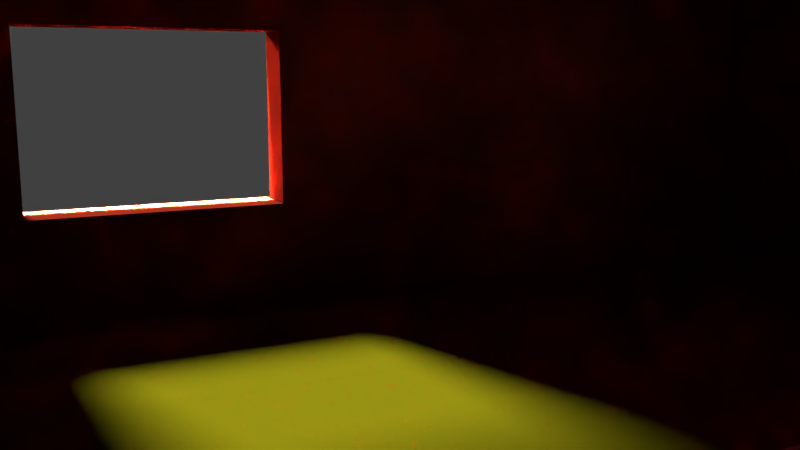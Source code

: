 # Source: Room_Test.blend  (saved by Blender 2.79.0; exported with 4.5.12 LTS)
import bpy
from mathutils import Matrix  # noqa: F401  (used for matrix-valued properties, if any)

bpy.ops.wm.read_factory_settings(use_empty=True)
scene = bpy.context.scene
scene.name = 'Scene'

# ---- collections
col_collection_1 = bpy.data.collections.new('Collection 1'); scene.collection.children.link(col_collection_1)
col_collection_2 = bpy.data.collections.new('Collection 2'); scene.collection.children.link(col_collection_2)
col_collection_3 = bpy.data.collections.new('Collection 3'); scene.collection.children.link(col_collection_3)
col_collection_3.hide_render = True
col_collection_3.hide_viewport = True

# ---- materials (node trees are filled in below, after node groups)
mat_wall = bpy.data.materials.new('wall')
mat_wall.alpha_threshold = 0.0
mat_wall.roughness = 0.5
mat_floor = bpy.data.materials.new('floor')
mat_floor.alpha_threshold = 0.0
mat_floor.roughness = 0.5
mat_roof = bpy.data.materials.new('roof')
mat_roof.alpha_threshold = 0.0
mat_roof.roughness = 0.5

# ---- material node trees
mat_wall.use_nodes = True; mat_wall.node_tree.nodes.clear()
_N = mat_wall.node_tree.nodes; _L = mat_wall.node_tree.links
n0 = _N.new('ShaderNodeOutputMaterial'); n0.name = 'Material Output'; n0.location = (300, 300)
n1 = _N.new('ShaderNodeBsdfDiffuse'); n1.name = 'Diffuse BSDF'; n1.location = (10, 300)
n1.inputs[0].default_value = (0.1193, 0.009958, 0.004008, 1.0)
_L.new(n1.outputs[0], n0.inputs[0])
n0.is_active_output = True
mat_floor.use_nodes = True; mat_floor.node_tree.nodes.clear()
_N = mat_floor.node_tree.nodes; _L = mat_floor.node_tree.links
n0 = _N.new('ShaderNodeOutputMaterial'); n0.name = 'Material Output'; n0.location = (300, 300)
n1 = _N.new('ShaderNodeBsdfDiffuse'); n1.name = 'Diffuse BSDF'; n1.location = (10, 300)
n1.inputs[0].default_value = (0.09462, 0.08722, 0.002176, 1.0)
_L.new(n1.outputs[0], n0.inputs[0])
n0.is_active_output = True
mat_roof.use_nodes = True; mat_roof.node_tree.nodes.clear()
_N = mat_roof.node_tree.nodes; _L = mat_roof.node_tree.links
n0 = _N.new('ShaderNodeOutputMaterial'); n0.name = 'Material Output'; n0.location = (300, 300)
n1 = _N.new('ShaderNodeBsdfDiffuse'); n1.name = 'Diffuse BSDF'; n1.location = (10, 300)
n1.inputs[0].default_value = (0.8, 0.0, 0.004362, 1.0)
_L.new(n1.outputs[0], n0.inputs[0])
n0.is_active_output = True

# ---- world
world_world = bpy.data.worlds.new('World'); scene.world = world_world
world_world.color = (0.05088, 0.05088, 0.05088)
world_world.use_sun_shadow = False
world_world.sun_shadow_jitter_overblur = 0.0
world_world.cycles.sampling_method = 'MANUAL'

# ---- cameras
cam_camera = bpy.data.cameras.new('Camera')
cam_camera.clip_end = 100.0
cam_camera.lens = 35.0
cam_camera.sensor_width = 32.0
cam_camera.sensor_height = 18.0
cam_camera.ortho_scale = 7.314
cam_camera.dof.focus_distance = 0.0

# ---- lights
light_hemi = bpy.data.lights.new('Hemi', 'SUN')
light_hemi.transmission_factor = 0.0
light_hemi.angle = 0.1993
light_hemi.energy = 1e+04
light_hemi.shadow_buffer_clip_start = 0.5
light_hemi.shadow_soft_size = 0.1
light_hemi.shadow_cascade_max_distance = 1000.0
light_lamp = bpy.data.lights.new('Lamp', 'SUN')
light_lamp.transmission_factor = 0.0
light_lamp.cutoff_distance = 30.0
light_lamp.angle = 0.1993
light_lamp.energy = 20.3
light_lamp.shadow_buffer_clip_start = 1.001
light_lamp.shadow_soft_size = 0.1
light_lamp.shadow_cascade_max_distance = 1000.0

# ---- meshes
me_corner_pillar_007 = bpy.data.meshes.new('Corner_Pillar.007')
me_corner_pillar_007.from_pydata([(-0.25, -2.981e-09, -0.25), (-0.25, -8.0, -0.25), (-0.25, -4.371e-08, -1.629e-07), (-0.25, -8.0, -1.248e-06), (1.629e-07, 4.073e-08, -0.25), (6.875e-07, -8.0, -0.25), (0.0, 0.0, 0.0), (5.245e-07, -8.0, -1.085e-06)], [], [(0, 1, 3, 2), (2, 3, 7, 6), (6, 7, 5, 4), (4, 5, 1, 0), (2, 6, 4, 0), (7, 3, 1, 5)])
me_corner_pillar_007.use_remesh_preserve_volume = False
me_corner_pillar_007.use_remesh_preserve_attributes = False
me_corner_pillar_007.use_mirror_vertex_groups = False
me_corner_pillar_007.update()
me_bottom_pillar = bpy.data.meshes.new('Bottom_Pillar')
me_bottom_pillar.from_pydata([(-0.25, -2.981e-09, -0.25), (-0.25, -8.0, -0.25), (-0.25, -4.371e-08, -1.629e-07), (-0.25, -8.0, -1.248e-06), (1.629e-07, 4.073e-08, -0.25), (6.875e-07, -8.0, -0.25), (0.0, 0.0, 0.0), (5.245e-07, -8.0, -1.085e-06)], [], [(0, 1, 3, 2), (2, 3, 7, 6), (6, 7, 5, 4), (4, 5, 1, 0), (2, 6, 4, 0), (7, 3, 1, 5)])
me_bottom_pillar.use_remesh_preserve_volume = False
me_bottom_pillar.use_remesh_preserve_attributes = False
me_bottom_pillar.use_mirror_vertex_groups = False
me_bottom_pillar.update()
me_corner_pillar_005 = bpy.data.meshes.new('Corner_Pillar.005')
me_corner_pillar_005.from_pydata([(7.351e-08, -0.25, -0.25), (8.5, -0.25, -0.25), (8.444e-08, -0.25, -2.086e-07), (8.5, -0.25, -3.398e-07), (-1.093e-08, 2.086e-07, -0.25), (8.5, 1.222e-06, -0.25), (0.0, 0.0, 0.0), (8.5, 1.013e-06, -1.311e-07)], [], [(0, 1, 3, 2), (2, 3, 7, 6), (6, 7, 5, 4), (4, 5, 1, 0), (2, 6, 4, 0), (7, 3, 1, 5)])
me_corner_pillar_005.use_remesh_preserve_volume = False
me_corner_pillar_005.use_remesh_preserve_attributes = False
me_corner_pillar_005.use_mirror_vertex_groups = False
me_corner_pillar_005.update()
me_corner_pillar_004 = bpy.data.meshes.new('Corner_Pillar.004')
me_corner_pillar_004.from_pydata([(7.351e-08, -0.25, -0.25), (8.5, -0.25, -0.25), (8.444e-08, -0.25, -2.086e-07), (8.5, -0.25, -3.398e-07), (-1.093e-08, 2.086e-07, -0.25), (8.5, 1.222e-06, -0.25), (0.0, 0.0, 0.0), (8.5, 1.013e-06, -1.311e-07)], [], [(0, 1, 3, 2), (2, 3, 7, 6), (6, 7, 5, 4), (4, 5, 1, 0), (2, 6, 4, 0), (7, 3, 1, 5)])
me_corner_pillar_004.use_remesh_preserve_volume = False
me_corner_pillar_004.use_remesh_preserve_attributes = False
me_corner_pillar_004.use_mirror_vertex_groups = False
me_corner_pillar_004.update()
me_corner_pillar0_25x4x0_25 = bpy.data.meshes.new('Corner_Pillar0.25x4x0.25')
me_corner_pillar0_25x4x0_25.from_pydata([(-0.25, -0.25, 0.0), (-0.25, -0.25, 3.0), (-0.25, -1.629e-07, 0.0), (-0.25, -1.629e-07, 3.0), (1.629e-07, -0.25, 0.0), (1.629e-07, -0.25, 3.0), (0.0, 0.0, 0.0), (0.0, 0.0, 3.0)], [], [(0, 1, 3, 2), (2, 3, 7, 6), (6, 7, 5, 4), (4, 5, 1, 0), (2, 6, 4, 0), (7, 3, 1, 5)])
me_corner_pillar0_25x4x0_25.materials.append(mat_wall)
me_corner_pillar0_25x4x0_25.use_remesh_preserve_volume = False
me_corner_pillar0_25x4x0_25.use_remesh_preserve_attributes = False
me_corner_pillar0_25x4x0_25.use_mirror_vertex_groups = False
me_corner_pillar0_25x4x0_25.update()
me_square_2x2x0_000 = bpy.data.meshes.new('Square 2x2x0.000')
me_square_2x2x0_000.from_pydata([(1.0, 0.6667, -0.0625), (-1.0, 0.6667, -0.0625), (-1.0, 0.6667, -0.0625), (-1.0, -1.333, -0.0625), (1.0, -1.333, -0.0625), (1.0, 0.6667, -0.0625), (1.0, 0.6667, -0.0625), (-1.0, 0.6667, -0.0625), (-1.0, 0.6667, -0.0625), (-1.0, -1.333, -0.0625), (1.0, -1.333, -0.0625), (1.0, 0.6667, -0.0625), (1.0, 0.6667, -0.0625), (-1.0, 0.6667, -0.0625), (-1.0, 0.6667, -0.0625), (-1.0, -1.333, -0.0625), (1.0, -1.333, -0.0625), (1.0, 0.6667, -0.0625), (1.0, 0.6667, 0.1875), (-1.0, 0.6667, 0.1875), (-1.0, 0.6667, 0.1875), (-1.0, -1.333, 0.1875), (1.0, -1.333, 0.1875), (1.0, 0.6667, 0.1875)], [], [(1, 0, 5, 4, 3, 2), (11, 6, 12, 17), (4, 5, 11, 10), (2, 3, 9, 8), (0, 1, 7, 6), (5, 0, 6, 11), (3, 4, 10, 9), (1, 2, 8, 7), (16, 17, 23, 22), (9, 10, 16, 15), (7, 8, 14, 13), (10, 11, 17, 16), (8, 9, 15, 14), (6, 7, 13, 12), (19, 20, 21, 22, 23, 18), (14, 15, 21, 20), (12, 13, 19, 18), (17, 12, 18, 23), (15, 16, 22, 21), (13, 14, 20, 19)])
me_square_2x2x0_000.materials.append(mat_floor)
me_square_2x2x0_000.use_remesh_preserve_volume = False
me_square_2x2x0_000.use_remesh_preserve_attributes = False
me_square_2x2x0_000.use_mirror_vertex_groups = False
me_square_2x2x0_000.update()
me_square_2x2x0_014 = bpy.data.meshes.new('Square 2x2x0.014')
me_square_2x2x0_014.from_pydata([(1.0, 0.6667, -0.0625), (-1.0, 0.6667, -0.0625), (-1.0, 0.6667, -0.0625), (-1.0, -1.333, -0.0625), (1.0, -1.333, -0.0625), (1.0, 0.6667, -0.0625), (1.0, 0.6667, -0.0625), (-1.0, 0.6667, -0.0625), (-1.0, 0.6667, -0.0625), (-1.0, -1.333, -0.0625), (1.0, -1.333, -0.0625), (1.0, 0.6667, -0.0625), (1.0, 0.6667, -0.0625), (-1.0, 0.6667, -0.0625), (-1.0, 0.6667, -0.0625), (-1.0, -1.333, -0.0625), (1.0, -1.333, -0.0625), (1.0, 0.6667, -0.0625), (1.0, 0.6667, 0.1875), (-1.0, 0.6667, 0.1875), (-1.0, 0.6667, 0.1875), (-1.0, -1.333, 0.1875), (1.0, -1.333, 0.1875), (1.0, 0.6667, 0.1875)], [], [(1, 0, 5, 4, 3, 2), (11, 6, 12, 17), (4, 5, 11, 10), (2, 3, 9, 8), (0, 1, 7, 6), (5, 0, 6, 11), (3, 4, 10, 9), (1, 2, 8, 7), (16, 17, 23, 22), (9, 10, 16, 15), (7, 8, 14, 13), (10, 11, 17, 16), (8, 9, 15, 14), (6, 7, 13, 12), (19, 20, 21, 22, 23, 18), (14, 15, 21, 20), (12, 13, 19, 18), (17, 12, 18, 23), (15, 16, 22, 21), (13, 14, 20, 19)])
me_square_2x2x0_014.materials.append(mat_floor)
me_square_2x2x0_014.use_remesh_preserve_volume = False
me_square_2x2x0_014.use_remesh_preserve_attributes = False
me_square_2x2x0_014.use_mirror_vertex_groups = False
me_square_2x2x0_014.update()
me_square_2x2x0_013 = bpy.data.meshes.new('Square 2x2x0.013')
me_square_2x2x0_013.from_pydata([(1.0, 0.6667, -0.0625), (-1.0, 0.6667, -0.0625), (-1.0, 0.6667, -0.0625), (-1.0, -1.333, -0.0625), (1.0, -1.333, -0.0625), (1.0, 0.6667, -0.0625), (1.0, 0.6667, -0.0625), (-1.0, 0.6667, -0.0625), (-1.0, 0.6667, -0.0625), (-1.0, -1.333, -0.0625), (1.0, -1.333, -0.0625), (1.0, 0.6667, -0.0625), (1.0, 0.6667, -0.0625), (-1.0, 0.6667, -0.0625), (-1.0, 0.6667, -0.0625), (-1.0, -1.333, -0.0625), (1.0, -1.333, -0.0625), (1.0, 0.6667, -0.0625), (1.0, 0.6667, 0.1875), (-1.0, 0.6667, 0.1875), (-1.0, 0.6667, 0.1875), (-1.0, -1.333, 0.1875), (1.0, -1.333, 0.1875), (1.0, 0.6667, 0.1875)], [], [(1, 0, 5, 4, 3, 2), (11, 6, 12, 17), (4, 5, 11, 10), (2, 3, 9, 8), (0, 1, 7, 6), (5, 0, 6, 11), (3, 4, 10, 9), (1, 2, 8, 7), (16, 17, 23, 22), (9, 10, 16, 15), (7, 8, 14, 13), (10, 11, 17, 16), (8, 9, 15, 14), (6, 7, 13, 12), (19, 20, 21, 22, 23, 18), (14, 15, 21, 20), (12, 13, 19, 18), (17, 12, 18, 23), (15, 16, 22, 21), (13, 14, 20, 19)])
me_square_2x2x0_013.materials.append(mat_floor)
me_square_2x2x0_013.use_remesh_preserve_volume = False
me_square_2x2x0_013.use_remesh_preserve_attributes = False
me_square_2x2x0_013.use_mirror_vertex_groups = False
me_square_2x2x0_013.update()
me_square_2x2x0_012 = bpy.data.meshes.new('Square 2x2x0.012')
me_square_2x2x0_012.from_pydata([(1.0, 0.6667, -0.0625), (-1.0, 0.6667, -0.0625), (-1.0, 0.6667, -0.0625), (-1.0, -1.333, -0.0625), (1.0, -1.333, -0.0625), (1.0, 0.6667, -0.0625), (1.0, 0.6667, -0.0625), (-1.0, 0.6667, -0.0625), (-1.0, 0.6667, -0.0625), (-1.0, -1.333, -0.0625), (1.0, -1.333, -0.0625), (1.0, 0.6667, -0.0625), (1.0, 0.6667, -0.0625), (-1.0, 0.6667, -0.0625), (-1.0, 0.6667, -0.0625), (-1.0, -1.333, -0.0625), (1.0, -1.333, -0.0625), (1.0, 0.6667, -0.0625), (1.0, 0.6667, 0.1875), (-1.0, 0.6667, 0.1875), (-1.0, 0.6667, 0.1875), (-1.0, -1.333, 0.1875), (1.0, -1.333, 0.1875), (1.0, 0.6667, 0.1875)], [], [(1, 0, 5, 4, 3, 2), (11, 6, 12, 17), (4, 5, 11, 10), (2, 3, 9, 8), (0, 1, 7, 6), (5, 0, 6, 11), (3, 4, 10, 9), (1, 2, 8, 7), (16, 17, 23, 22), (9, 10, 16, 15), (7, 8, 14, 13), (10, 11, 17, 16), (8, 9, 15, 14), (6, 7, 13, 12), (19, 20, 21, 22, 23, 18), (14, 15, 21, 20), (12, 13, 19, 18), (17, 12, 18, 23), (15, 16, 22, 21), (13, 14, 20, 19)])
me_square_2x2x0_012.materials.append(mat_floor)
me_square_2x2x0_012.use_remesh_preserve_volume = False
me_square_2x2x0_012.use_remesh_preserve_attributes = False
me_square_2x2x0_012.use_mirror_vertex_groups = False
me_square_2x2x0_012.update()
me_square_2x2x0_011 = bpy.data.meshes.new('Square 2x2x0.011')
me_square_2x2x0_011.from_pydata([(1.0, 0.6667, -0.0625), (-1.0, 0.6667, -0.0625), (-1.0, 0.6667, -0.0625), (-1.0, -1.333, -0.0625), (1.0, -1.333, -0.0625), (1.0, 0.6667, -0.0625), (1.0, 0.6667, -0.0625), (-1.0, 0.6667, -0.0625), (-1.0, 0.6667, -0.0625), (-1.0, -1.333, -0.0625), (1.0, -1.333, -0.0625), (1.0, 0.6667, -0.0625), (1.0, 0.6667, -0.0625), (-1.0, 0.6667, -0.0625), (-1.0, 0.6667, -0.0625), (-1.0, -1.333, -0.0625), (1.0, -1.333, -0.0625), (1.0, 0.6667, -0.0625), (1.0, 0.6667, 0.1875), (-1.0, 0.6667, 0.1875), (-1.0, 0.6667, 0.1875), (-1.0, -1.333, 0.1875), (1.0, -1.333, 0.1875), (1.0, 0.6667, 0.1875)], [], [(1, 0, 5, 4, 3, 2), (11, 6, 12, 17), (4, 5, 11, 10), (2, 3, 9, 8), (0, 1, 7, 6), (5, 0, 6, 11), (3, 4, 10, 9), (1, 2, 8, 7), (16, 17, 23, 22), (9, 10, 16, 15), (7, 8, 14, 13), (10, 11, 17, 16), (8, 9, 15, 14), (6, 7, 13, 12), (19, 20, 21, 22, 23, 18), (14, 15, 21, 20), (12, 13, 19, 18), (17, 12, 18, 23), (15, 16, 22, 21), (13, 14, 20, 19)])
me_square_2x2x0_011.materials.append(mat_floor)
me_square_2x2x0_011.use_remesh_preserve_volume = False
me_square_2x2x0_011.use_remesh_preserve_attributes = False
me_square_2x2x0_011.use_mirror_vertex_groups = False
me_square_2x2x0_011.update()
me_square_2x2x0_010 = bpy.data.meshes.new('Square 2x2x0.010')
me_square_2x2x0_010.from_pydata([(1.0, 0.6667, -0.0625), (-1.0, 0.6667, -0.0625), (-1.0, 0.6667, -0.0625), (-1.0, -1.333, -0.0625), (1.0, -1.333, -0.0625), (1.0, 0.6667, -0.0625), (1.0, 0.6667, -0.0625), (-1.0, 0.6667, -0.0625), (-1.0, 0.6667, -0.0625), (-1.0, -1.333, -0.0625), (1.0, -1.333, -0.0625), (1.0, 0.6667, -0.0625), (1.0, 0.6667, -0.0625), (-1.0, 0.6667, -0.0625), (-1.0, 0.6667, -0.0625), (-1.0, -1.333, -0.0625), (1.0, -1.333, -0.0625), (1.0, 0.6667, -0.0625), (1.0, 0.6667, 0.1875), (-1.0, 0.6667, 0.1875), (-1.0, 0.6667, 0.1875), (-1.0, -1.333, 0.1875), (1.0, -1.333, 0.1875), (1.0, 0.6667, 0.1875)], [], [(1, 0, 5, 4, 3, 2), (11, 6, 12, 17), (4, 5, 11, 10), (2, 3, 9, 8), (0, 1, 7, 6), (5, 0, 6, 11), (3, 4, 10, 9), (1, 2, 8, 7), (16, 17, 23, 22), (9, 10, 16, 15), (7, 8, 14, 13), (10, 11, 17, 16), (8, 9, 15, 14), (6, 7, 13, 12), (19, 20, 21, 22, 23, 18), (14, 15, 21, 20), (12, 13, 19, 18), (17, 12, 18, 23), (15, 16, 22, 21), (13, 14, 20, 19)])
me_square_2x2x0_010.materials.append(mat_floor)
me_square_2x2x0_010.use_remesh_preserve_volume = False
me_square_2x2x0_010.use_remesh_preserve_attributes = False
me_square_2x2x0_010.use_mirror_vertex_groups = False
me_square_2x2x0_010.update()
me_square_2x2x0_009 = bpy.data.meshes.new('Square 2x2x0.009')
me_square_2x2x0_009.from_pydata([(1.0, 0.6667, -0.0625), (-1.0, 0.6667, -0.0625), (-1.0, 0.6667, -0.0625), (-1.0, -1.333, -0.0625), (1.0, -1.333, -0.0625), (1.0, 0.6667, -0.0625), (1.0, 0.6667, -0.0625), (-1.0, 0.6667, -0.0625), (-1.0, 0.6667, -0.0625), (-1.0, -1.333, -0.0625), (1.0, -1.333, -0.0625), (1.0, 0.6667, -0.0625), (1.0, 0.6667, -0.0625), (-1.0, 0.6667, -0.0625), (-1.0, 0.6667, -0.0625), (-1.0, -1.333, -0.0625), (1.0, -1.333, -0.0625), (1.0, 0.6667, -0.0625), (1.0, 0.6667, 0.1875), (-1.0, 0.6667, 0.1875), (-1.0, 0.6667, 0.1875), (-1.0, -1.333, 0.1875), (1.0, -1.333, 0.1875), (1.0, 0.6667, 0.1875)], [], [(1, 0, 5, 4, 3, 2), (11, 6, 12, 17), (4, 5, 11, 10), (2, 3, 9, 8), (0, 1, 7, 6), (5, 0, 6, 11), (3, 4, 10, 9), (1, 2, 8, 7), (16, 17, 23, 22), (9, 10, 16, 15), (7, 8, 14, 13), (10, 11, 17, 16), (8, 9, 15, 14), (6, 7, 13, 12), (19, 20, 21, 22, 23, 18), (14, 15, 21, 20), (12, 13, 19, 18), (17, 12, 18, 23), (15, 16, 22, 21), (13, 14, 20, 19)])
me_square_2x2x0_009.materials.append(mat_floor)
me_square_2x2x0_009.use_remesh_preserve_volume = False
me_square_2x2x0_009.use_remesh_preserve_attributes = False
me_square_2x2x0_009.use_mirror_vertex_groups = False
me_square_2x2x0_009.update()
me_square_2x2x0_008 = bpy.data.meshes.new('Square 2x2x0.008')
me_square_2x2x0_008.from_pydata([(1.0, 0.6667, -0.0625), (-1.0, 0.6667, -0.0625), (-1.0, 0.6667, -0.0625), (-1.0, -1.333, -0.0625), (1.0, -1.333, -0.0625), (1.0, 0.6667, -0.0625), (1.0, 0.6667, -0.0625), (-1.0, 0.6667, -0.0625), (-1.0, 0.6667, -0.0625), (-1.0, -1.333, -0.0625), (1.0, -1.333, -0.0625), (1.0, 0.6667, -0.0625), (1.0, 0.6667, -0.0625), (-1.0, 0.6667, -0.0625), (-1.0, 0.6667, -0.0625), (-1.0, -1.333, -0.0625), (1.0, -1.333, -0.0625), (1.0, 0.6667, -0.0625), (1.0, 0.6667, 0.1875), (-1.0, 0.6667, 0.1875), (-1.0, 0.6667, 0.1875), (-1.0, -1.333, 0.1875), (1.0, -1.333, 0.1875), (1.0, 0.6667, 0.1875)], [], [(1, 0, 5, 4, 3, 2), (11, 6, 12, 17), (4, 5, 11, 10), (2, 3, 9, 8), (0, 1, 7, 6), (5, 0, 6, 11), (3, 4, 10, 9), (1, 2, 8, 7), (16, 17, 23, 22), (9, 10, 16, 15), (7, 8, 14, 13), (10, 11, 17, 16), (8, 9, 15, 14), (6, 7, 13, 12), (19, 20, 21, 22, 23, 18), (14, 15, 21, 20), (12, 13, 19, 18), (17, 12, 18, 23), (15, 16, 22, 21), (13, 14, 20, 19)])
me_square_2x2x0_008.materials.append(mat_floor)
me_square_2x2x0_008.use_remesh_preserve_volume = False
me_square_2x2x0_008.use_remesh_preserve_attributes = False
me_square_2x2x0_008.use_mirror_vertex_groups = False
me_square_2x2x0_008.update()
me_square_2x2x0_007 = bpy.data.meshes.new('Square 2x2x0.007')
me_square_2x2x0_007.from_pydata([(1.0, 0.6667, -0.0625), (-1.0, 0.6667, -0.0625), (-1.0, 0.6667, -0.0625), (-1.0, -1.333, -0.0625), (1.0, -1.333, -0.0625), (1.0, 0.6667, -0.0625), (1.0, 0.6667, -0.0625), (-1.0, 0.6667, -0.0625), (-1.0, 0.6667, -0.0625), (-1.0, -1.333, -0.0625), (1.0, -1.333, -0.0625), (1.0, 0.6667, -0.0625), (1.0, 0.6667, -0.0625), (-1.0, 0.6667, -0.0625), (-1.0, 0.6667, -0.0625), (-1.0, -1.333, -0.0625), (1.0, -1.333, -0.0625), (1.0, 0.6667, -0.0625), (1.0, 0.6667, 0.1875), (-1.0, 0.6667, 0.1875), (-1.0, 0.6667, 0.1875), (-1.0, -1.333, 0.1875), (1.0, -1.333, 0.1875), (1.0, 0.6667, 0.1875)], [], [(1, 0, 5, 4, 3, 2), (11, 6, 12, 17), (4, 5, 11, 10), (2, 3, 9, 8), (0, 1, 7, 6), (5, 0, 6, 11), (3, 4, 10, 9), (1, 2, 8, 7), (16, 17, 23, 22), (9, 10, 16, 15), (7, 8, 14, 13), (10, 11, 17, 16), (8, 9, 15, 14), (6, 7, 13, 12), (19, 20, 21, 22, 23, 18), (14, 15, 21, 20), (12, 13, 19, 18), (17, 12, 18, 23), (15, 16, 22, 21), (13, 14, 20, 19)])
me_square_2x2x0_007.materials.append(mat_floor)
me_square_2x2x0_007.use_remesh_preserve_volume = False
me_square_2x2x0_007.use_remesh_preserve_attributes = False
me_square_2x2x0_007.use_mirror_vertex_groups = False
me_square_2x2x0_007.update()
me_square_2x2x0_006 = bpy.data.meshes.new('Square 2x2x0.006')
me_square_2x2x0_006.from_pydata([(1.0, 0.6667, -0.0625), (-1.0, 0.6667, -0.0625), (-1.0, 0.6667, -0.0625), (-1.0, -1.333, -0.0625), (1.0, -1.333, -0.0625), (1.0, 0.6667, -0.0625), (1.0, 0.6667, -0.0625), (-1.0, 0.6667, -0.0625), (-1.0, 0.6667, -0.0625), (-1.0, -1.333, -0.0625), (1.0, -1.333, -0.0625), (1.0, 0.6667, -0.0625), (1.0, 0.6667, -0.0625), (-1.0, 0.6667, -0.0625), (-1.0, 0.6667, -0.0625), (-1.0, -1.333, -0.0625), (1.0, -1.333, -0.0625), (1.0, 0.6667, -0.0625), (1.0, 0.6667, 0.1875), (-1.0, 0.6667, 0.1875), (-1.0, 0.6667, 0.1875), (-1.0, -1.333, 0.1875), (1.0, -1.333, 0.1875), (1.0, 0.6667, 0.1875)], [], [(1, 0, 5, 4, 3, 2), (11, 6, 12, 17), (4, 5, 11, 10), (2, 3, 9, 8), (0, 1, 7, 6), (5, 0, 6, 11), (3, 4, 10, 9), (1, 2, 8, 7), (16, 17, 23, 22), (9, 10, 16, 15), (7, 8, 14, 13), (10, 11, 17, 16), (8, 9, 15, 14), (6, 7, 13, 12), (19, 20, 21, 22, 23, 18), (14, 15, 21, 20), (12, 13, 19, 18), (17, 12, 18, 23), (15, 16, 22, 21), (13, 14, 20, 19)])
me_square_2x2x0_006.materials.append(mat_floor)
me_square_2x2x0_006.use_remesh_preserve_volume = False
me_square_2x2x0_006.use_remesh_preserve_attributes = False
me_square_2x2x0_006.use_mirror_vertex_groups = False
me_square_2x2x0_006.update()
me_square_2x2x0_005 = bpy.data.meshes.new('Square 2x2x0.005')
me_square_2x2x0_005.from_pydata([(1.0, 0.6667, -0.0625), (-1.0, 0.6667, -0.0625), (-1.0, 0.6667, -0.0625), (-1.0, -1.333, -0.0625), (1.0, -1.333, -0.0625), (1.0, 0.6667, -0.0625), (1.0, 0.6667, -0.0625), (-1.0, 0.6667, -0.0625), (-1.0, 0.6667, -0.0625), (-1.0, -1.333, -0.0625), (1.0, -1.333, -0.0625), (1.0, 0.6667, -0.0625), (1.0, 0.6667, -0.0625), (-1.0, 0.6667, -0.0625), (-1.0, 0.6667, -0.0625), (-1.0, -1.333, -0.0625), (1.0, -1.333, -0.0625), (1.0, 0.6667, -0.0625), (1.0, 0.6667, 0.1875), (-1.0, 0.6667, 0.1875), (-1.0, 0.6667, 0.1875), (-1.0, -1.333, 0.1875), (1.0, -1.333, 0.1875), (1.0, 0.6667, 0.1875)], [], [(1, 0, 5, 4, 3, 2), (11, 6, 12, 17), (4, 5, 11, 10), (2, 3, 9, 8), (0, 1, 7, 6), (5, 0, 6, 11), (3, 4, 10, 9), (1, 2, 8, 7), (16, 17, 23, 22), (9, 10, 16, 15), (7, 8, 14, 13), (10, 11, 17, 16), (8, 9, 15, 14), (6, 7, 13, 12), (19, 20, 21, 22, 23, 18), (14, 15, 21, 20), (12, 13, 19, 18), (17, 12, 18, 23), (15, 16, 22, 21), (13, 14, 20, 19)])
me_square_2x2x0_005.materials.append(None)
me_square_2x2x0_005.use_remesh_preserve_volume = False
me_square_2x2x0_005.use_remesh_preserve_attributes = False
me_square_2x2x0_005.use_mirror_vertex_groups = False
me_square_2x2x0_005.update()
me_square_2x2x0_004 = bpy.data.meshes.new('Square 2x2x0.004')
me_square_2x2x0_004.from_pydata([(1.0, 0.6667, -0.0625), (-1.0, 0.6667, -0.0625), (-1.0, 0.6667, -0.0625), (-1.0, -1.333, -0.0625), (1.0, -1.333, -0.0625), (1.0, 0.6667, -0.0625), (1.0, 0.6667, -0.0625), (-1.0, 0.6667, -0.0625), (-1.0, 0.6667, -0.0625), (-1.0, -1.333, -0.0625), (1.0, -1.333, -0.0625), (1.0, 0.6667, -0.0625), (1.0, 0.6667, -0.0625), (-1.0, 0.6667, -0.0625), (-1.0, 0.6667, -0.0625), (-1.0, -1.333, -0.0625), (1.0, -1.333, -0.0625), (1.0, 0.6667, -0.0625), (1.0, 0.6667, 0.1875), (-1.0, 0.6667, 0.1875), (-1.0, 0.6667, 0.1875), (-1.0, -1.333, 0.1875), (1.0, -1.333, 0.1875), (1.0, 0.6667, 0.1875)], [], [(1, 0, 5, 4, 3, 2), (11, 6, 12, 17), (4, 5, 11, 10), (2, 3, 9, 8), (0, 1, 7, 6), (5, 0, 6, 11), (3, 4, 10, 9), (1, 2, 8, 7), (16, 17, 23, 22), (9, 10, 16, 15), (7, 8, 14, 13), (10, 11, 17, 16), (8, 9, 15, 14), (6, 7, 13, 12), (19, 20, 21, 22, 23, 18), (14, 15, 21, 20), (12, 13, 19, 18), (17, 12, 18, 23), (15, 16, 22, 21), (13, 14, 20, 19)])
me_square_2x2x0_004.materials.append(mat_floor)
me_square_2x2x0_004.use_remesh_preserve_volume = False
me_square_2x2x0_004.use_remesh_preserve_attributes = False
me_square_2x2x0_004.use_mirror_vertex_groups = False
me_square_2x2x0_004.update()
me_square_2x2x0_003 = bpy.data.meshes.new('Square 2x2x0.003')
me_square_2x2x0_003.from_pydata([(1.0, 0.6667, -0.0625), (-1.0, 0.6667, -0.0625), (-1.0, 0.6667, -0.0625), (-1.0, -1.333, -0.0625), (1.0, -1.333, -0.0625), (1.0, 0.6667, -0.0625), (1.0, 0.6667, -0.0625), (-1.0, 0.6667, -0.0625), (-1.0, 0.6667, -0.0625), (-1.0, -1.333, -0.0625), (1.0, -1.333, -0.0625), (1.0, 0.6667, -0.0625), (1.0, 0.6667, -0.0625), (-1.0, 0.6667, -0.0625), (-1.0, 0.6667, -0.0625), (-1.0, -1.333, -0.0625), (1.0, -1.333, -0.0625), (1.0, 0.6667, -0.0625), (1.0, 0.6667, 0.1875), (-1.0, 0.6667, 0.1875), (-1.0, 0.6667, 0.1875), (-1.0, -1.333, 0.1875), (1.0, -1.333, 0.1875), (1.0, 0.6667, 0.1875)], [], [(1, 0, 5, 4, 3, 2), (11, 6, 12, 17), (4, 5, 11, 10), (2, 3, 9, 8), (0, 1, 7, 6), (5, 0, 6, 11), (3, 4, 10, 9), (1, 2, 8, 7), (16, 17, 23, 22), (9, 10, 16, 15), (7, 8, 14, 13), (10, 11, 17, 16), (8, 9, 15, 14), (6, 7, 13, 12), (19, 20, 21, 22, 23, 18), (14, 15, 21, 20), (12, 13, 19, 18), (17, 12, 18, 23), (15, 16, 22, 21), (13, 14, 20, 19)])
me_square_2x2x0_003.materials.append(mat_floor)
me_square_2x2x0_003.use_remesh_preserve_volume = False
me_square_2x2x0_003.use_remesh_preserve_attributes = False
me_square_2x2x0_003.use_mirror_vertex_groups = False
me_square_2x2x0_003.update()
me_square_2x2x0_002 = bpy.data.meshes.new('Square 2x2x0.002')
me_square_2x2x0_002.from_pydata([(1.0, 0.6667, -0.0625), (-1.0, 0.6667, -0.0625), (-1.0, 0.6667, -0.0625), (-1.0, -1.333, -0.0625), (1.0, -1.333, -0.0625), (1.0, 0.6667, -0.0625), (1.0, 0.6667, -0.0625), (-1.0, 0.6667, -0.0625), (-1.0, 0.6667, -0.0625), (-1.0, -1.333, -0.0625), (1.0, -1.333, -0.0625), (1.0, 0.6667, -0.0625), (1.0, 0.6667, -0.0625), (-1.0, 0.6667, -0.0625), (-1.0, 0.6667, -0.0625), (-1.0, -1.333, -0.0625), (1.0, -1.333, -0.0625), (1.0, 0.6667, -0.0625), (1.0, 0.6667, 0.1875), (-1.0, 0.6667, 0.1875), (-1.0, 0.6667, 0.1875), (-1.0, -1.333, 0.1875), (1.0, -1.333, 0.1875), (1.0, 0.6667, 0.1875)], [], [(1, 0, 5, 4, 3, 2), (11, 6, 12, 17), (4, 5, 11, 10), (2, 3, 9, 8), (0, 1, 7, 6), (5, 0, 6, 11), (3, 4, 10, 9), (1, 2, 8, 7), (16, 17, 23, 22), (9, 10, 16, 15), (7, 8, 14, 13), (10, 11, 17, 16), (8, 9, 15, 14), (6, 7, 13, 12), (19, 20, 21, 22, 23, 18), (14, 15, 21, 20), (12, 13, 19, 18), (17, 12, 18, 23), (15, 16, 22, 21), (13, 14, 20, 19)])
me_square_2x2x0_002.materials.append(mat_floor)
me_square_2x2x0_002.use_remesh_preserve_volume = False
me_square_2x2x0_002.use_remesh_preserve_attributes = False
me_square_2x2x0_002.use_mirror_vertex_groups = False
me_square_2x2x0_002.update()
me_square_2x2x0_001 = bpy.data.meshes.new('Square 2x2x0.001')
me_square_2x2x0_001.from_pydata([(1.0, 0.6667, -0.0625), (-1.0, 0.6667, -0.0625), (-1.0, 0.6667, -0.0625), (-1.0, -1.333, -0.0625), (1.0, -1.333, -0.0625), (1.0, 0.6667, -0.0625), (1.0, 0.6667, -0.0625), (-1.0, 0.6667, -0.0625), (-1.0, 0.6667, -0.0625), (-1.0, -1.333, -0.0625), (1.0, -1.333, -0.0625), (1.0, 0.6667, -0.0625), (1.0, 0.6667, -0.0625), (-1.0, 0.6667, -0.0625), (-1.0, 0.6667, -0.0625), (-1.0, -1.333, -0.0625), (1.0, -1.333, -0.0625), (1.0, 0.6667, -0.0625), (1.0, 0.6667, 0.1875), (-1.0, 0.6667, 0.1875), (-1.0, 0.6667, 0.1875), (-1.0, -1.333, 0.1875), (1.0, -1.333, 0.1875), (1.0, 0.6667, 0.1875)], [], [(1, 0, 5, 4, 3, 2), (11, 6, 12, 17), (4, 5, 11, 10), (2, 3, 9, 8), (0, 1, 7, 6), (5, 0, 6, 11), (3, 4, 10, 9), (1, 2, 8, 7), (16, 17, 23, 22), (9, 10, 16, 15), (7, 8, 14, 13), (10, 11, 17, 16), (8, 9, 15, 14), (6, 7, 13, 12), (19, 20, 21, 22, 23, 18), (14, 15, 21, 20), (12, 13, 19, 18), (17, 12, 18, 23), (15, 16, 22, 21), (13, 14, 20, 19)])
me_square_2x2x0_001.materials.append(mat_floor)
me_square_2x2x0_001.use_remesh_preserve_volume = False
me_square_2x2x0_001.use_remesh_preserve_attributes = False
me_square_2x2x0_001.use_mirror_vertex_groups = False
me_square_2x2x0_001.update()
me_square_2x2x0_25 = bpy.data.meshes.new('Square 2x2x0.25')
me_square_2x2x0_25.from_pydata([(1.0, 0.6667, -0.0625), (-1.0, 0.6667, -0.0625), (-1.0, 0.6667, -0.0625), (-1.0, -1.333, -0.0625), (1.0, -1.333, -0.0625), (1.0, 0.6667, -0.0625), (1.0, 0.6667, -0.0625), (-1.0, 0.6667, -0.0625), (-1.0, 0.6667, -0.0625), (-1.0, -1.333, -0.0625), (1.0, -1.333, -0.0625), (1.0, 0.6667, -0.0625), (1.0, 0.6667, -0.0625), (-1.0, 0.6667, -0.0625), (-1.0, 0.6667, -0.0625), (-1.0, -1.333, -0.0625), (1.0, -1.333, -0.0625), (1.0, 0.6667, -0.0625), (1.0, 0.6667, 0.1875), (-1.0, 0.6667, 0.1875), (-1.0, 0.6667, 0.1875), (-1.0, -1.333, 0.1875), (1.0, -1.333, 0.1875), (1.0, 0.6667, 0.1875)], [], [(1, 0, 5, 4, 3, 2), (11, 6, 12, 17), (4, 5, 11, 10), (2, 3, 9, 8), (0, 1, 7, 6), (5, 0, 6, 11), (3, 4, 10, 9), (1, 2, 8, 7), (16, 17, 23, 22), (9, 10, 16, 15), (7, 8, 14, 13), (10, 11, 17, 16), (8, 9, 15, 14), (6, 7, 13, 12), (19, 20, 21, 22, 23, 18), (14, 15, 21, 20), (12, 13, 19, 18), (17, 12, 18, 23), (15, 16, 22, 21), (13, 14, 20, 19)])
me_square_2x2x0_25.materials.append(mat_floor)
me_square_2x2x0_25.use_remesh_preserve_volume = False
me_square_2x2x0_25.use_remesh_preserve_attributes = False
me_square_2x2x0_25.use_mirror_vertex_groups = False
me_square_2x2x0_25.update()
me_sm_wall_3x4x0_25 = bpy.data.meshes.new('SM_Wall_3x4x0.25')
me_sm_wall_3x4x0_25.from_pydata([(-2.0, -0.125, -1.5), (-2.0, -0.125, 1.5), (-2.0, 0.125, -1.5), (-2.0, 0.125, 1.5), (2.0, -0.125, -1.5), (2.0, -0.125, 1.5), (2.0, 0.125, -1.5), (2.0, 0.125, 1.5)], [], [(0, 1, 3, 2), (2, 3, 7, 6), (6, 7, 5, 4), (4, 5, 1, 0), (2, 6, 4, 0), (7, 3, 1, 5)])
me_sm_wall_3x4x0_25.materials.append(mat_wall)
me_sm_wall_3x4x0_25.use_remesh_preserve_volume = False
me_sm_wall_3x4x0_25.use_remesh_preserve_attributes = False
me_sm_wall_3x4x0_25.use_mirror_vertex_groups = False
me_sm_wall_3x4x0_25.update()
me_sm_wall_window_detail_3x4x0_25 = bpy.data.meshes.new('SM_Wall_Window_Detail_3x4x0.25')
me_sm_wall_window_detail_3x4x0_25.from_pydata([(-2.003, 0.1482, -1.439), (-0.003496, 0.1482, 1.561), (1.997, 0.1482, -1.439), (1.997, 0.1482, 1.561), (-2.003, 0.1482, 1.561), (1.997, 0.1482, 0.06089), (-0.003496, 0.1482, -1.439), (-2.003, 0.1482, 0.06089), (-2.003, 0.1482, 0.8109), (-2.003, 0.1482, 0.8109), (-1.003, 0.1482, -1.439), (1.997, 0.1482, 0.8109), (-1.003, 0.1482, 1.561), (0.9965, 0.1482, 1.561), (0.9965, 0.1482, -1.439), (1.997, 0.1482, -0.6891), (-2.003, 0.1482, -0.6891), (-0.003496, 0.1482, 0.8109), (-0.003496, 0.1482, -0.6891), (0.9965, 0.1482, 0.06089), (-1.003, 0.1482, 0.06089), (-1.003, 0.1482, -0.6891), (0.9965, 0.1482, -0.6891), (0.9965, 0.1482, 0.8109), (-1.003, 0.1482, 0.8109), (-2.003, 0.1482, 0.06089), (-1.003, 0.1482, -1.439), (-0.003496, 0.1482, -1.439), (1.997, 0.1482, 0.8109), (1.997, 0.1482, 1.561), (-1.003, 0.1482, 1.561), (-2.003, 0.1482, 1.561), (0.9965, 0.1482, 1.561), (-0.003496, 0.1482, 1.561), (0.9965, 0.1482, -1.439), (1.997, 0.1482, -1.439), (1.997, 0.1482, -0.6891), (1.997, 0.1482, 0.06089), (-2.003, 0.1482, -0.6891), (-2.003, 0.1482, -1.439), (-0.003496, 0.1482, 0.8109), (0.9965, 0.1482, 0.06089), (-0.003496, 0.1482, -0.6891), (-1.003, 0.1482, 0.06089), (-1.003, 0.1482, -0.6891), (0.9965, 0.1482, -0.6891), (0.9965, 0.1482, 0.8109), (-1.003, 0.1482, 0.8109), (-1.003, -0.1018, 1.561), (-2.003, -0.1018, 1.561), (1.997, -0.1018, 0.8109), (1.997, -0.1018, 1.561), (-1.003, -0.1018, -1.439), (-0.003496, -0.1018, -1.439), (-2.003, -0.1018, 0.8109), (-2.003, -0.1018, 0.06089), (0.9965, -0.1018, 1.561), (-0.003496, -0.1018, 1.561), (0.9965, -0.1018, -1.439), (1.997, -0.1018, -1.439), (1.997, -0.1018, -0.6891), (1.997, -0.1018, 0.06089), (-2.003, -0.1018, -0.6891), (-2.003, -0.1018, -1.439), (-0.003496, -0.1018, 0.8109), (0.9965, -0.1018, 0.06089), (-1.003, -0.2939, -0.6044), (-1.003, -0.1018, 0.06089), (-1.003, -0.1018, -0.6891), (0.9965, -0.1018, -0.6891), (0.9965, -0.1018, 0.8109), (-1.003, -0.1018, 0.8109), (1.997, 0.1482, 0.8549), (-0.003496, 0.1482, 0.8549), (1.997, 0.1482, 0.8549), (-2.003, 0.1482, 0.8549), (0.9965, 0.1482, 0.8549), (-1.003, 0.1482, 0.8549), (-2.003, 0.1482, 0.8549), (1.997, -0.1018, 0.8549), (-0.003496, -0.1018, 0.8549), (-2.003, -0.1018, 0.8549), (0.9965, -0.1018, 0.8549), (-1.003, -0.1018, 0.8549), (-1.06, 0.1482, 1.561), (-1.06, 0.1482, 1.561), (-1.06, 0.1482, -1.439), (-1.06, 0.1482, 0.06089), (-1.06, 0.1482, -0.6891), (-1.06, 0.1482, 0.8109), (-1.06, 0.1482, -1.439), (-1.06, -0.1018, 1.561), (-1.06, -0.1018, -1.439), (-1.06, -0.1018, 0.06089), (-1.06, -0.1018, -0.6891), (-1.06, -0.1018, 0.8109), (-1.06, -0.1018, 0.8549), (-1.06, 0.1482, 0.8549), (-2.003, 0.1482, -0.7629), (1.997, 0.1482, -0.7629), (-0.003496, 0.1482, -0.7629), (-1.003, 0.1482, -0.7629), (0.9965, 0.1482, -0.7629), (-2.003, 0.1482, -0.7629), (1.997, 0.1482, -0.7629), (-2.003, -0.1018, -0.7629), (1.997, -0.1018, -0.7629), (-0.003496, -0.1018, -0.7629), (-1.003, -0.1018, -0.7629), (0.9965, -0.1018, -0.7629), (-1.06, -0.1018, -0.7629), (-1.06, 0.1482, -0.7629), (1.081, 0.1482, -1.439), (1.081, 0.1482, 0.06089), (1.081, 0.1482, 1.561), (1.081, 0.1482, -0.6891), (1.081, 0.1482, 0.8109), (1.081, 0.1482, -1.439), (1.081, 0.1482, 1.561), (1.081, -0.1018, -1.439), (1.081, -0.1018, 0.06089), (1.081, -0.1018, 1.561), (1.081, -0.1018, -0.6891), (1.081, -0.1018, 0.8109), (1.081, -0.1018, 0.8549), (1.081, 0.1482, 0.8549), (1.081, -0.1018, -0.7629), (1.081, 0.1482, -0.7629), (-0.003496, -0.2018, -0.7629), (-0.003496, -0.2018, -0.6891), (-1.06, -0.2018, 0.06089), (-1.003, -0.2018, 0.06089), (-1.003, -0.2018, -0.6891), (-1.003, -0.2018, -0.7629), (-1.06, -0.2018, -0.6891), (0.9965, -0.2018, -0.6891), (0.9965, -0.2018, 0.06089), (0.9965, -0.2018, -0.7629), (0.9965, -0.2018, 0.8109), (-0.003496, -0.2018, 0.8109), (-1.003, -0.2018, 0.8109), (-1.06, -0.2018, 0.8109), (-0.003496, -0.2018, 0.8549), (0.9965, -0.2018, 0.8549), (-1.003, -0.2018, 0.8549), (1.081, -0.2018, 0.8549), (-1.06, -0.2018, 0.8549), (-1.06, -0.2018, -0.7629), (1.081, -0.2018, -0.7629), (1.081, -0.2018, 0.06089), (1.081, -0.2018, -0.6891), (1.081, -0.2018, 0.8109), (-1.003, 0.1482, -0.6044), (-0.003496, 0.1482, -0.6044), (0.9965, 0.1482, -0.6044), (-1.003, -0.1018, -0.6044), (-0.003496, -0.1018, -0.6044), (0.9965, -0.1018, -0.6044), (-0.003496, -0.2018, -0.6044), (-1.003, -0.2018, -0.6044), (0.9965, -0.2018, -0.6044), (-1.003, -0.2939, -0.6891), (-0.003496, -0.2939, -0.6891), (-0.003496, -0.2939, -0.6044), (0.9965, -0.2939, -0.6891), (0.9965, -0.2939, -0.6044)], [], [(97, 75, 4, 84), (76, 73, 1, 13), (45, 69, 65, 41), (88, 16, 7, 87), (46, 70, 64, 40), (100, 101, 21, 18), (111, 98, 16, 88), (115, 22, 19, 113), (127, 102, 22, 115), (102, 100, 18, 22), (125, 76, 13, 114), (113, 19, 23, 116), (104, 106, 59, 35), (73, 77, 12, 1), (25, 55, 54, 8), (87, 7, 9, 89), (34, 58, 53, 27), (44, 68, 155, 152), (103, 105, 62, 38), (41, 65, 70, 46), (118, 121, 51, 29), (27, 53, 52, 26), (37, 61, 60, 36), (30, 48, 57, 33), (75, 78, 31, 4), (112, 117, 34, 14), (23, 46, 40, 17), (86, 90, 39, 0), (22, 45, 41, 19), (5, 37, 36, 15), (11, 28, 37, 5), (98, 103, 38, 16), (24, 47, 43, 20), (7, 25, 8, 9), (12, 30, 33, 1), (17, 40, 47, 24), (6, 27, 26, 10), (114, 118, 29, 3), (18, 42, 45, 22), (20, 43, 44, 21), (72, 74, 28, 11), (14, 34, 27, 6), (84, 85, 30, 12), (99, 104, 35, 2), (19, 41, 46, 23), (21, 44, 42, 18), (1, 33, 32, 13), (16, 38, 25, 7), (124, 82, 143, 145), (94, 93, 55, 62), (82, 56, 57, 80), (96, 91, 49, 81), (110, 94, 62, 105), (67, 71, 140, 131), (126, 122, 150, 148), (80, 83, 144, 142), (124, 121, 56, 82), (83, 96, 146, 144), (80, 57, 48, 83), (93, 95, 54, 55), (38, 62, 55, 25), (78, 81, 49, 31), (85, 91, 48, 30), (47, 71, 67, 43), (90, 92, 63, 39), (33, 57, 56, 32), (40, 64, 71, 47), (74, 79, 50, 28), (28, 50, 61, 37), (42, 44, 152, 153), (117, 119, 58, 34), (43, 67, 68, 44), (29, 51, 79, 74), (8, 54, 81, 78), (65, 69, 135, 136), (64, 70, 138, 139), (95, 96, 81, 54), (95, 93, 130, 141), (3, 29, 74, 72), (9, 8, 78, 75), (17, 24, 77, 73), (116, 23, 76, 125), (23, 17, 73, 76), (89, 9, 75, 97), (24, 89, 97, 77), (94, 110, 147, 134), (26, 52, 92, 90), (31, 49, 91, 85), (120, 123, 151, 149), (108, 107, 128, 133), (83, 48, 91, 96), (69, 45, 154, 157), (4, 31, 85, 84), (10, 26, 90, 86), (20, 87, 89, 24), (101, 111, 88, 21), (21, 88, 87, 20), (77, 97, 84, 12), (10, 86, 111, 101), (52, 108, 110, 92), (58, 109, 107, 53), (119, 126, 109, 58), (92, 110, 105, 63), (53, 107, 108, 52), (15, 36, 104, 99), (0, 39, 103, 98), (39, 63, 105, 103), (36, 60, 106, 104), (14, 6, 100, 102), (112, 14, 102, 127), (86, 0, 98, 111), (6, 10, 101, 100), (2, 112, 127, 99), (59, 106, 126, 119), (11, 116, 125, 72), (50, 79, 124, 123), (35, 59, 119, 117), (61, 50, 123, 120), (79, 51, 121, 124), (106, 60, 122, 126), (60, 61, 120, 122), (13, 32, 118, 114), (2, 35, 117, 112), (32, 56, 121, 118), (5, 113, 116, 11), (72, 125, 114, 3), (99, 127, 115, 15), (15, 115, 113, 5), (128, 129, 132, 133), (150, 149, 136, 135), (148, 150, 135, 137), (137, 135, 129, 128), (149, 151, 138, 136), (139, 142, 144, 140), (151, 145, 143, 138), (138, 143, 142, 139), (140, 144, 146, 141), (131, 140, 141, 130), (133, 132, 134, 147), (132, 131, 130, 134), (122, 120, 149, 150), (110, 108, 133, 147), (93, 94, 134, 130), (71, 64, 139, 140), (158, 159, 66, 163), (107, 109, 137, 128), (68, 67, 131, 132), (96, 95, 141, 146), (82, 80, 142, 143), (109, 126, 148, 137), (123, 124, 145, 151), (70, 65, 136, 138), (152, 155, 156, 153), (153, 156, 157, 154), (156, 155, 159, 158), (157, 156, 158, 160), (45, 42, 153, 154), (135, 69, 157, 160), (68, 132, 159, 155), (132, 129, 162, 161), (161, 162, 163, 66), (162, 164, 165, 163), (160, 158, 163, 165), (135, 160, 165, 164), (159, 132, 161, 66), (129, 135, 164, 162)])
me_sm_wall_window_detail_3x4x0_25.materials.append(mat_wall)
me_sm_wall_window_detail_3x4x0_25.use_remesh_preserve_volume = False
me_sm_wall_window_detail_3x4x0_25.use_remesh_preserve_attributes = False
me_sm_wall_window_detail_3x4x0_25.use_mirror_vertex_groups = False
me_sm_wall_window_detail_3x4x0_25.update()
me_sm_wall_door_3x4x0_25 = bpy.data.meshes.new('SM_Wall_Door_3x4x0.25')
me_sm_wall_door_3x4x0_25.from_pydata([(-0.125, -0.75, -1.25), (0.125, -0.75, -1.25), (0.125, -0.75, 0.75), (0.125, 0.25, 0.75), (0.125, 0.25, -1.25), (0.125, 2.25, -1.25), (0.125, 2.25, 1.75), (0.125, -1.75, 1.75), (0.125, -1.75, -1.25), (-0.125, -0.75, 0.75), (-0.125, 0.25, 0.75), (-0.125, 0.25, -1.25), (-0.125, 2.25, -1.25), (-0.125, 2.25, 1.75), (-0.125, -1.75, 1.75), (-0.125, -1.75, -1.25)], [], [(1, 2, 3, 4, 5, 6, 7, 8), (0, 15, 14, 13, 12, 11, 10, 9), (7, 6, 13, 14), (5, 4, 11, 12), (3, 2, 9, 10), (8, 7, 14, 15), (6, 5, 12, 13), (4, 3, 10, 11), (2, 1, 0, 9), (1, 8, 15, 0)])
me_sm_wall_door_3x4x0_25.materials.append(mat_wall)
me_sm_wall_door_3x4x0_25.use_remesh_preserve_volume = False
me_sm_wall_door_3x4x0_25.use_remesh_preserve_attributes = False
me_sm_wall_door_3x4x0_25.use_mirror_vertex_groups = False
me_sm_wall_door_3x4x0_25.update()
me_roof = bpy.data.meshes.new('Roof')
me_roof.from_pydata([(0.0, 0.0, 0.0), (-0.4924, 1.837, 7.125e-09), (0.0, 0.0, 0.0), (-0.4924, 1.837, 7.125e-09), (1.732, 1.0, 0.0), (3.873, 1.0, 0.0), (0.0, 0.0, 0.25), (-0.4924, 1.837, 0.25), (3.873, 1.0, 0.25), (-0.4828, -0.1294, 5.655e-09), (-0.9752, 1.708, 1.278e-08), (-0.4828, -0.1294, 0.25), (-0.9752, 1.708, 0.25), (-0.009441, 0.03523, 8.25), (-0.5019, 1.872, 8.25), (-0.009441, 0.03523, 8.25), (-0.5019, 1.872, 8.25), (1.723, 1.035, 8.25), (3.864, 1.035, 8.25), (-0.009441, 0.03523, 8.5), (-0.5019, 1.872, 8.5), (3.864, 1.035, 8.5), (-0.4922, -0.09413, 8.25), (-0.9846, 1.743, 8.25), (-0.4922, -0.09413, 8.5), (-0.9846, 1.743, 8.5), (-0.4925, -0.0942, 8.5), (-0.9652, 1.748, 8.5), (-0.4925, -0.0942, 8.5), (-0.9652, 1.748, 8.5), (-4.356, -1.129, 8.5), (-0.4925, -0.0942, 8.25), (-0.9652, 1.748, 8.25), (-4.356, -1.129, 8.25), (-0.4831, -0.1294, 0.25), (-0.9558, 1.713, 0.25), (-0.4831, -0.1294, 0.25), (-0.9558, 1.713, 0.25), (-4.347, -1.165, 0.25), (-0.4831, -0.1294, 0.0), (-0.9558, 1.713, -1.49e-07), (-4.347, -1.165, 1.311e-06), (-0.9976, 1.786, 8.25), (-4.388, -1.091, 8.25), (-1.008, 1.746, 0.2498), (-4.379, -1.127, 0.2498), (-0.5054, 1.885, 0.2498), (-0.5148, 1.921, 8.25), (-0.9782, 1.796, 8.25), (-0.9687, 1.761, 0.2498), (-0.483, 1.886, 0.2498), (3.882, 1.049, 0.2498), (-0.4924, 1.921, 8.25), (3.873, 1.084, 8.25), (-0.492, 1.835, -0.1994), (3.873, 0.9983, -0.1994), (-0.9554, 1.711, -0.1994), (-0.9748, 1.706, -0.1994), (-4.346, -1.166, -0.1994), (-1.007, 1.744, -0.1996), (-4.379, -1.128, -0.1996), (-0.9683, 1.759, -0.1996), (-0.505, 1.884, -0.1996), (-0.4826, 1.884, -0.1996), (3.883, 1.047, -0.1996), (-0.5023, 1.874, 8.776), (3.863, 1.037, 8.776), (-0.9657, 1.75, 8.776), (-4.357, -1.127, 8.776), (-0.9981, 1.788, 8.776), (-4.389, -1.089, 8.776), (-0.5153, 1.922, 8.776), (-0.9786, 1.798, 8.776), (-0.4929, 1.923, 8.776), (3.872, 1.086, 8.776)], [], [(1, 4, 0), (5, 3, 7, 8), (4, 5, 2, 0), (1, 3, 5, 4), (0, 2, 3, 1), (7, 6, 8), (2, 5, 8, 6), (3, 2, 9, 10), (10, 9, 11, 12), (6, 7, 12, 11), (2, 6, 11, 9), (7, 3, 10, 12), (14, 17, 13), (18, 16, 20, 21), (17, 18, 15, 13), (14, 16, 18, 17), (13, 15, 16, 14), (20, 19, 21), (15, 18, 21, 19), (16, 15, 22, 23), (23, 22, 24, 25), (19, 20, 25, 24), (15, 19, 24, 22), (20, 16, 23, 25), (30, 29, 32, 33), (26, 27, 29, 28), (32, 31, 33), (28, 30, 33, 31), (29, 28, 31, 32), (30, 28, 29), (38, 37, 40, 41), (34, 35, 37, 36), (40, 39, 41), (36, 38, 41, 39), (37, 36, 39, 40), (38, 36, 37), (18, 8, 51, 53), (8, 7, 54, 55), (32, 42, 69, 67), (42, 44, 45, 43), (49, 46, 62, 61), (38, 33, 43, 45), (32, 12, 44, 42), (47, 46, 49, 48), (18, 53, 74, 66), (16, 47, 46, 7), (37, 32, 48, 49), (53, 51, 50, 52), (16, 65, 71, 47), (7, 50, 52, 16), (44, 12, 57, 59), (54, 56, 61, 62), (57, 58, 60, 59), (55, 54, 63, 64), (12, 38, 58, 57), (37, 49, 61, 56), (45, 44, 59, 60), (50, 51, 64, 63), (7, 54, 63, 50), (38, 45, 60, 58), (7, 37, 56, 54), (46, 62, 54, 7), (51, 8, 55, 64), (68, 67, 69, 70), (67, 65, 71, 72), (65, 66, 74, 73), (32, 16, 65, 67), (48, 32, 67, 72), (52, 73, 65, 16), (43, 33, 68, 70), (47, 48, 72, 71), (16, 18, 66, 65), (33, 32, 67, 68), (53, 52, 73, 74), (42, 43, 70, 69), (48, 42, 69, 72), (73, 52, 47, 71), (65, 73, 71), (67, 72, 69), (48, 49, 44, 42), (46, 47, 52, 50), (50, 63, 62, 46), (59, 44, 49, 61), (61, 56, 57, 59), (63, 54, 62), (10, 57, 56, 40)])
me_roof.materials.append(mat_roof)
me_roof.use_remesh_preserve_volume = False
me_roof.use_remesh_preserve_attributes = False
me_roof.use_mirror_vertex_groups = False
me_roof.update()
me_chruch_floor_2x4x0_2 = bpy.data.meshes.new('Chruch Floor 2x4x0.2')
me_chruch_floor_2x4x0_2.from_pydata([], [], [])
me_chruch_floor_2x4x0_2.update()
me_chruch_floor_4x4x0_2 = bpy.data.meshes.new('Chruch Floor 4x4x0.2')
me_chruch_floor_4x4x0_2.from_pydata([], [], [])
me_chruch_floor_4x4x0_2.update()
me_church_corner_1x4x0_2 = bpy.data.meshes.new('Church Corner 1x4x0.2')
me_church_corner_1x4x0_2.from_pydata([], [], [])
me_church_corner_1x4x0_2.update()
me_church_door_4x4x0_2 = bpy.data.meshes.new('Church Door 4x4x0.2')
me_church_door_4x4x0_2.from_pydata([], [], [])
me_church_door_4x4x0_2.update()
me_church_vault_8x8 = bpy.data.meshes.new('Church Vault 8x8')
me_church_vault_8x8.from_pydata([], [], [])
me_church_vault_8x8.update()
me_church_wall_4x4x0_2 = bpy.data.meshes.new('Church Wall 4x4x0.2')
me_church_wall_4x4x0_2.from_pydata([], [], [])
me_church_wall_4x4x0_2.update()
me_church_window_4x4x0_2 = bpy.data.meshes.new('Church Window 4x4x0.2')
me_church_window_4x4x0_2.from_pydata([], [], [])
me_church_window_4x4x0_2.update()
me_chruch_floor_2x2x0_2 = bpy.data.meshes.new('Chruch Floor 2x2x0.2')
me_chruch_floor_2x2x0_2.from_pydata([], [], [])
me_chruch_floor_2x2x0_2.update()

# ---- objects
ob_room_test = bpy.data.objects.new('Room_Test', None)
ob_corner_pillar_007 = bpy.data.objects.new('Corner_Pillar.007', me_corner_pillar_007)
ob_corner_pillar_006 = bpy.data.objects.new('Corner_Pillar.006', me_bottom_pillar)
ob_corner_pillar_005 = bpy.data.objects.new('Corner_Pillar.005', me_corner_pillar_005)
ob_corner_pillar_004 = bpy.data.objects.new('Corner_Pillar.004', me_corner_pillar_004)
ob_corner_pillar_003 = bpy.data.objects.new('Corner_Pillar.003', me_corner_pillar0_25x4x0_25)
ob_corner_pillar_002 = bpy.data.objects.new('Corner_Pillar.002', me_corner_pillar0_25x4x0_25)
ob_corner_pillar_000 = bpy.data.objects.new('Corner_Pillar.000', me_corner_pillar0_25x4x0_25)
ob_corner_pillar_001 = bpy.data.objects.new('Corner_Pillar.001', me_corner_pillar0_25x4x0_25)
ob_floor = bpy.data.objects.new('Floor', None)
ob_square_2x2x0_000 = bpy.data.objects.new('Square 2x2x0.000', me_square_2x2x0_000)
ob_square_2x2x0_014 = bpy.data.objects.new('Square 2x2x0.014', me_square_2x2x0_014)
ob_square_2x2x0_013 = bpy.data.objects.new('Square 2x2x0.013', me_square_2x2x0_013)
ob_square_2x2x0_012 = bpy.data.objects.new('Square 2x2x0.012', me_square_2x2x0_012)
ob_square_2x2x0_011 = bpy.data.objects.new('Square 2x2x0.011', me_square_2x2x0_011)
ob_square_2x2x0_010 = bpy.data.objects.new('Square 2x2x0.010', me_square_2x2x0_010)
ob_square_2x2x0_009 = bpy.data.objects.new('Square 2x2x0.009', me_square_2x2x0_009)
ob_square_2x2x0_008 = bpy.data.objects.new('Square 2x2x0.008', me_square_2x2x0_008)
ob_square_2x2x0_007 = bpy.data.objects.new('Square 2x2x0.007', me_square_2x2x0_007)
ob_square_2x2x0_006 = bpy.data.objects.new('Square 2x2x0.006', me_square_2x2x0_006)
ob_square_2x2x0_005 = bpy.data.objects.new('Square 2x2x0.005', me_square_2x2x0_005)
ob_square_2x2x0_004 = bpy.data.objects.new('Square 2x2x0.004', me_square_2x2x0_004)
ob_square_2x2x0_003 = bpy.data.objects.new('Square 2x2x0.003', me_square_2x2x0_003)
ob_square_2x2x0_002 = bpy.data.objects.new('Square 2x2x0.002', me_square_2x2x0_002)
ob_square_2x2x0_001 = bpy.data.objects.new('Square 2x2x0.001', me_square_2x2x0_001)
ob_square_2x2x0_25 = bpy.data.objects.new('Square 2x2x0.25', me_square_2x2x0_25)
ob_sm_wall_3x4x0_003 = bpy.data.objects.new('SM_Wall_3x4x0.003', me_sm_wall_3x4x0_25)
ob_sm_wall_3x4x0_002 = bpy.data.objects.new('SM_Wall_3x4x0.002', me_sm_wall_3x4x0_25)
ob_sm_wall_3x4x0_001 = bpy.data.objects.new('SM_Wall_3x4x0.001', me_sm_wall_3x4x0_25)
ob_sm_wall_window_detail_3x4x0_000 = bpy.data.objects.new('SM_Wall_Window_Detail_3x4x0.000', me_sm_wall_window_detail_3x4x0_25)
ob_sm_wall_3x4x0_000 = bpy.data.objects.new('SM_Wall_3x4x0.000', me_sm_wall_3x4x0_25)
ob_sm_wall_door_3x4x0_25 = bpy.data.objects.new('SM_Wall_Door_3x4x0.25', me_sm_wall_door_3x4x0_25)
ob_sm_wall_window_detail_3x4x0_25 = bpy.data.objects.new('SM_Wall_Window_Detail_3x4x0.25', me_sm_wall_window_detail_3x4x0_25)
ob_sm_wall_3x4x0_25 = bpy.data.objects.new('SM_Wall_3x4x0.25', me_sm_wall_3x4x0_25)
ob_roof = bpy.data.objects.new('Roof', me_roof)
ob_hemi = bpy.data.objects.new('Hemi', light_hemi)
ob_lamp = bpy.data.objects.new('Lamp', light_lamp)
ob_camera = bpy.data.objects.new('Camera', cam_camera)
ob_chruch_floor_2x4x0_2_proxy = bpy.data.objects.new('Chruch Floor 2x4x0.2_proxy', me_chruch_floor_2x4x0_2)
ob_chruch_floor_4x4x0_2_proxy = bpy.data.objects.new('Chruch Floor 4x4x0.2_proxy', me_chruch_floor_4x4x0_2)
ob_church_corner_1x4x0_2_proxy = bpy.data.objects.new('Church Corner 1x4x0.2_proxy', me_church_corner_1x4x0_2)
ob_church_door_4x4x0_2_proxy = bpy.data.objects.new('Church Door 4x4x0.2_proxy', me_church_door_4x4x0_2)
ob_church_vault_8x8_proxy = bpy.data.objects.new('Church Vault 8x8_proxy', me_church_vault_8x8)
ob_church_wall_4x4x0_2_proxy = bpy.data.objects.new('Church Wall 4x4x0.2_proxy', me_church_wall_4x4x0_2)
ob_church_window_4x4x0_2_proxy = bpy.data.objects.new('Church Window 4x4x0.2_proxy', me_church_window_4x4x0_2)
ob_chruch_floor_2x2x0_2_proxy = bpy.data.objects.new('Chruch Floor 2x2x0.2_proxy', me_chruch_floor_2x2x0_2)

# ---- transforms, parenting, visibility, modifiers, constraints
ob_room_test.location = (0.0, 0.0, 0.0)
ob_room_test.empty_image_offset = (0.0, 0.0)
ob_room_test.lineart.crease_threshold = 0.0
ob_corner_pillar_007.parent = ob_room_test
ob_corner_pillar_007.location = (4.0, -4.0, -7.643e-15)
ob_corner_pillar_007.rotation_euler = (0.0, -0.0, 3.142)
ob_corner_pillar_007.lineart.crease_threshold = 0.0
ob_corner_pillar_006.parent = ob_room_test
ob_corner_pillar_006.location = (-4.0, 4.0, -7.643e-15)
ob_corner_pillar_006.lineart.crease_threshold = 0.0
ob_corner_pillar_005.parent = ob_room_test
ob_corner_pillar_005.location = (-4.25, 4.25, -1.513e-13)
ob_corner_pillar_005.lineart.crease_threshold = 0.0
ob_corner_pillar_004.parent = ob_room_test
ob_corner_pillar_004.location = (-4.25, -4.0, -2.953e-14)
ob_corner_pillar_004.lineart.crease_threshold = 0.0
ob_corner_pillar_003.parent = ob_room_test
ob_corner_pillar_003.location = (4.0, -4.0, 0.0)
ob_corner_pillar_003.rotation_euler = (0.0, -0.0, 1.571)
ob_corner_pillar_003.lineart.crease_threshold = 0.0
ob_corner_pillar_002.parent = ob_room_test
ob_corner_pillar_002.location = (4.0, 4.0, 0.0)
ob_corner_pillar_002.rotation_euler = (0.0, -0.0, 3.142)
ob_corner_pillar_002.lineart.crease_threshold = 0.0
ob_corner_pillar_000.parent = ob_room_test
ob_corner_pillar_000.location = (-4.0, -4.0, 0.0)
ob_corner_pillar_000.lineart.crease_threshold = 0.0
ob_corner_pillar_001.parent = ob_room_test
ob_corner_pillar_001.location = (-4.0, 4.0, 0.0)
ob_corner_pillar_001.rotation_euler = (0.0, -0.0, -1.571)
ob_corner_pillar_001.lineart.crease_threshold = 0.0
ob_floor.parent = ob_room_test
ob_floor.location = (0.0, 0.0, 0.0)
ob_floor.empty_image_offset = (0.0, 0.0)
ob_floor.lineart.crease_threshold = 0.0
ob_square_2x2x0_000.parent = ob_floor
ob_square_2x2x0_000.location = (-3.0, 1.333, -0.1875)
ob_square_2x2x0_000.lineart.crease_threshold = 0.0
ob_square_2x2x0_014.parent = ob_floor
ob_square_2x2x0_014.location = (3.0, 3.333, -0.1875)
ob_square_2x2x0_014.lineart.crease_threshold = 0.0
ob_square_2x2x0_013.parent = ob_floor
ob_square_2x2x0_013.location = (3.0, 1.333, -0.1875)
ob_square_2x2x0_013.lineart.crease_threshold = 0.0
ob_square_2x2x0_012.parent = ob_floor
ob_square_2x2x0_012.location = (3.0, -0.6667, -0.1875)
ob_square_2x2x0_012.lineart.crease_threshold = 0.0
ob_square_2x2x0_011.parent = ob_floor
ob_square_2x2x0_011.location = (3.0, -2.667, -0.1875)
ob_square_2x2x0_011.lineart.crease_threshold = 0.0
ob_square_2x2x0_010.parent = ob_floor
ob_square_2x2x0_010.location = (1.0, -2.667, -0.1875)
ob_square_2x2x0_010.lineart.crease_threshold = 0.0
ob_square_2x2x0_009.parent = ob_floor
ob_square_2x2x0_009.location = (1.0, -0.6667, -0.1875)
ob_square_2x2x0_009.lineart.crease_threshold = 0.0
ob_square_2x2x0_008.parent = ob_floor
ob_square_2x2x0_008.location = (1.0, 1.333, -0.1875)
ob_square_2x2x0_008.lineart.crease_threshold = 0.0
ob_square_2x2x0_007.parent = ob_floor
ob_square_2x2x0_007.location = (1.0, 3.333, -0.1875)
ob_square_2x2x0_007.lineart.crease_threshold = 0.0
ob_square_2x2x0_006.parent = ob_floor
ob_square_2x2x0_006.location = (-1.0, 3.333, -0.1875)
ob_square_2x2x0_006.lineart.crease_threshold = 0.0
ob_square_2x2x0_005.parent = ob_floor
ob_square_2x2x0_005.location = (-1.0, 1.333, -0.1875)
ob_square_2x2x0_005.lineart.crease_threshold = 0.0
ob_square_2x2x0_004.parent = ob_floor
ob_square_2x2x0_004.location = (-1.0, -0.6667, -0.1875)
ob_square_2x2x0_004.lineart.crease_threshold = 0.0
ob_square_2x2x0_003.parent = ob_floor
ob_square_2x2x0_003.location = (-1.0, -2.667, -0.1875)
ob_square_2x2x0_003.lineart.crease_threshold = 0.0
ob_square_2x2x0_002.parent = ob_floor
ob_square_2x2x0_002.location = (-3.0, -2.667, -0.1875)
ob_square_2x2x0_002.lineart.crease_threshold = 0.0
ob_square_2x2x0_001.parent = ob_floor
ob_square_2x2x0_001.location = (-3.0, -0.6667, -0.1875)
ob_square_2x2x0_001.lineart.crease_threshold = 0.0
ob_square_2x2x0_25.parent = ob_floor
ob_square_2x2x0_25.location = (-3.0, 3.333, -0.1875)
ob_square_2x2x0_25.lineart.crease_threshold = 0.0
ob_sm_wall_3x4x0_003.parent = ob_room_test
ob_sm_wall_3x4x0_003.location = (4.125, -2.0, 1.5)
ob_sm_wall_3x4x0_003.rotation_euler = (0.0, -0.0, 1.571)
ob_sm_wall_3x4x0_003.lineart.crease_threshold = 0.0
ob_sm_wall_3x4x0_002.parent = ob_room_test
ob_sm_wall_3x4x0_002.location = (4.125, 2.0, 1.5)
ob_sm_wall_3x4x0_002.rotation_euler = (0.0, -0.0, 1.571)
ob_sm_wall_3x4x0_002.lineart.crease_threshold = 0.0
ob_sm_wall_3x4x0_001.parent = ob_room_test
ob_sm_wall_3x4x0_001.location = (2.0, 4.125, 1.5)
ob_sm_wall_3x4x0_001.lineart.crease_threshold = 0.0
ob_sm_wall_window_detail_3x4x0_000.parent = ob_room_test
ob_sm_wall_window_detail_3x4x0_000.location = (-2.003, 4.148, 1.439)
ob_sm_wall_window_detail_3x4x0_000.rotation_euler = (0.0, -0.0, 3.142)
ob_sm_wall_window_detail_3x4x0_000.lineart.crease_threshold = 0.0
ob_sm_wall_3x4x0_000.parent = ob_room_test
ob_sm_wall_3x4x0_000.location = (-4.125, -2.0, 1.5)
ob_sm_wall_3x4x0_000.rotation_euler = (0.0, -0.0, 1.571)
ob_sm_wall_3x4x0_000.lineart.crease_threshold = 0.0
ob_sm_wall_door_3x4x0_25.parent = ob_room_test
ob_sm_wall_door_3x4x0_25.location = (-4.125, 1.75, 1.25)
ob_sm_wall_door_3x4x0_25.lineart.crease_threshold = 0.0
ob_sm_wall_window_detail_3x4x0_25.parent = ob_room_test
ob_sm_wall_window_detail_3x4x0_25.location = (2.003, -4.148, 1.439)
ob_sm_wall_window_detail_3x4x0_25.lineart.crease_threshold = 0.0
ob_sm_wall_3x4x0_25.parent = ob_room_test
ob_sm_wall_3x4x0_25.location = (-2.0, -4.125, 1.5)
ob_sm_wall_3x4x0_25.lineart.crease_threshold = 0.0
ob_roof.location = (0.25, 4.25, 3.0)
ob_roof.rotation_euler = (1.571, 0.2618, 0.0)
ob_roof.lineart.crease_threshold = 0.0
ob_hemi.location = (0.0, 0.0, 3.727)
ob_hemi.lineart.crease_threshold = 0.0
ob_lamp.location = (4.957, -18.47, 10.41)
ob_lamp.rotation_euler = (1.021, 0.2799, 0.009087)
ob_lamp.lock_rotations_4d = False
ob_lamp.empty_display_type = 'ARROWS'
ob_lamp.color = (0.0, 0.0, 0.0, 0.0)
ob_lamp.lineart.crease_threshold = 0.0
ob_camera.location = (3.333, 2.92, 1.893)
ob_camera.rotation_euler = (1.401, 0.0001199, -3.601)
ob_camera.lock_rotations_4d = False
ob_camera.empty_display_type = 'ARROWS'
ob_camera.color = (0.0, 0.0, 0.0, 0.0)
ob_camera.display_type = 'WIRE'
ob_camera.lineart.crease_threshold = 0.0
ob_chruch_floor_2x4x0_2_proxy.location = (0.0, 0.0, 0.0)
ob_chruch_floor_2x4x0_2_proxy.lineart.crease_threshold = 0.0
ob_chruch_floor_4x4x0_2_proxy.location = (0.0, 0.0, 0.0)
ob_chruch_floor_4x4x0_2_proxy.lineart.crease_threshold = 0.0
ob_church_corner_1x4x0_2_proxy.location = (0.0, 0.0, 0.0)
ob_church_corner_1x4x0_2_proxy.lineart.crease_threshold = 0.0
ob_church_door_4x4x0_2_proxy.location = (0.0, 0.0, 0.0)
ob_church_door_4x4x0_2_proxy.lineart.crease_threshold = 0.0
ob_church_vault_8x8_proxy.location = (4.0, 4.0, 0.0)
ob_church_vault_8x8_proxy.rotation_euler = (0.0, -0.0, 1.571)
ob_church_vault_8x8_proxy.lineart.crease_threshold = 0.0
ob_church_wall_4x4x0_2_proxy.location = (0.0, 0.0, 0.0)
ob_church_wall_4x4x0_2_proxy.lineart.crease_threshold = 0.0
ob_church_window_4x4x0_2_proxy.location = (0.0, 0.0, 0.0)
ob_church_window_4x4x0_2_proxy.lineart.crease_threshold = 0.0
ob_chruch_floor_2x2x0_2_proxy.location = (0.0, 0.0, 0.0)
ob_chruch_floor_2x2x0_2_proxy.lineart.crease_threshold = 0.0

# ---- collection membership
col_collection_1.objects.link(ob_room_test)
col_collection_1.objects.link(ob_corner_pillar_007)
col_collection_1.objects.link(ob_corner_pillar_006)
col_collection_1.objects.link(ob_corner_pillar_005)
col_collection_1.objects.link(ob_corner_pillar_004)
col_collection_1.objects.link(ob_corner_pillar_003)
col_collection_1.objects.link(ob_corner_pillar_002)
col_collection_1.objects.link(ob_corner_pillar_000)
col_collection_1.objects.link(ob_corner_pillar_001)
col_collection_1.objects.link(ob_floor)
col_collection_1.objects.link(ob_square_2x2x0_000)
col_collection_1.objects.link(ob_square_2x2x0_014)
col_collection_1.objects.link(ob_square_2x2x0_013)
col_collection_1.objects.link(ob_square_2x2x0_012)
col_collection_1.objects.link(ob_square_2x2x0_011)
col_collection_1.objects.link(ob_square_2x2x0_010)
col_collection_1.objects.link(ob_square_2x2x0_009)
col_collection_1.objects.link(ob_square_2x2x0_008)
col_collection_1.objects.link(ob_square_2x2x0_007)
col_collection_1.objects.link(ob_square_2x2x0_006)
col_collection_1.objects.link(ob_square_2x2x0_005)
col_collection_1.objects.link(ob_square_2x2x0_004)
col_collection_1.objects.link(ob_square_2x2x0_003)
col_collection_1.objects.link(ob_square_2x2x0_002)
col_collection_1.objects.link(ob_square_2x2x0_001)
col_collection_1.objects.link(ob_square_2x2x0_25)
col_collection_1.objects.link(ob_sm_wall_3x4x0_003)
col_collection_1.objects.link(ob_sm_wall_3x4x0_002)
col_collection_1.objects.link(ob_sm_wall_3x4x0_001)
col_collection_1.objects.link(ob_sm_wall_window_detail_3x4x0_000)
col_collection_1.objects.link(ob_sm_wall_3x4x0_000)
col_collection_1.objects.link(ob_sm_wall_door_3x4x0_25)
col_collection_1.objects.link(ob_sm_wall_window_detail_3x4x0_25)
col_collection_1.objects.link(ob_sm_wall_3x4x0_25)
col_collection_1.objects.link(ob_roof)
col_collection_2.objects.link(ob_hemi)
col_collection_2.objects.link(ob_lamp)
col_collection_2.objects.link(ob_camera)
col_collection_3.objects.link(ob_chruch_floor_2x4x0_2_proxy)
col_collection_3.objects.link(ob_chruch_floor_4x4x0_2_proxy)
col_collection_3.objects.link(ob_church_corner_1x4x0_2_proxy)
col_collection_3.objects.link(ob_church_door_4x4x0_2_proxy)
col_collection_3.objects.link(ob_church_vault_8x8_proxy)
col_collection_3.objects.link(ob_church_wall_4x4x0_2_proxy)
col_collection_3.objects.link(ob_church_window_4x4x0_2_proxy)
col_collection_3.objects.link(ob_chruch_floor_2x2x0_2_proxy)

# ---- scene / render settings (as saved in the file)
scene.camera = ob_camera
scene.frame_start = 1; scene.frame_end = 250; scene.frame_set(1)
scene.render.engine = 'CYCLES'
scene.render.resolution_x = 1280
scene.render.resolution_y = 720
scene.render.resolution_percentage = 50
scene.render.dither_intensity = 0.0
scene.cycles.use_denoising = False
scene.cycles.samples = 50
scene.cycles.sampling_pattern = 'TABULATED_SOBOL'
scene.cycles.use_adaptive_sampling = False
scene.cycles.use_light_tree = False
scene.cycles.blur_glossy = 0.0
scene.cycles.sample_clamp_indirect = 0.0
scene.view_settings.view_transform = 'Standard'
bpy.context.view_layer.update()
